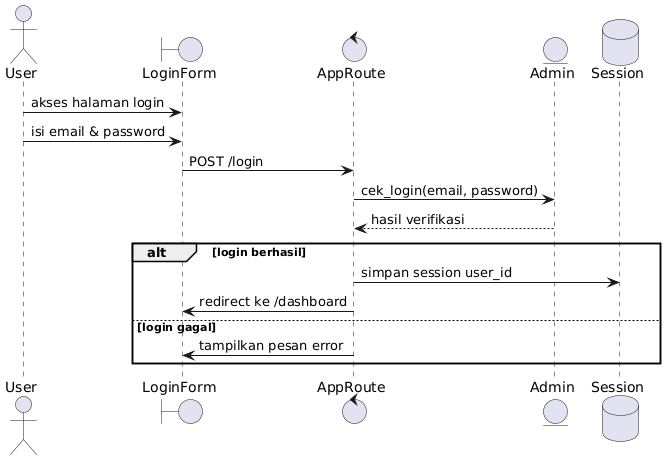

The diagram above was rendered by PlantUML. Its source (embedded in the PNG):
@startuml
actor User
boundary LoginForm
control AppRoute
entity Admin
database Session

User -> LoginForm : akses halaman login
User -> LoginForm : isi email & password
LoginForm -> AppRoute : POST /login
AppRoute -> Admin : cek_login(email, password)
Admin --> AppRoute : hasil verifikasi

alt login berhasil
    AppRoute -> Session : simpan session user_id
    AppRoute -> LoginForm : redirect ke /dashboard
else login gagal
    AppRoute -> LoginForm : tampilkan pesan error
end
@enduml